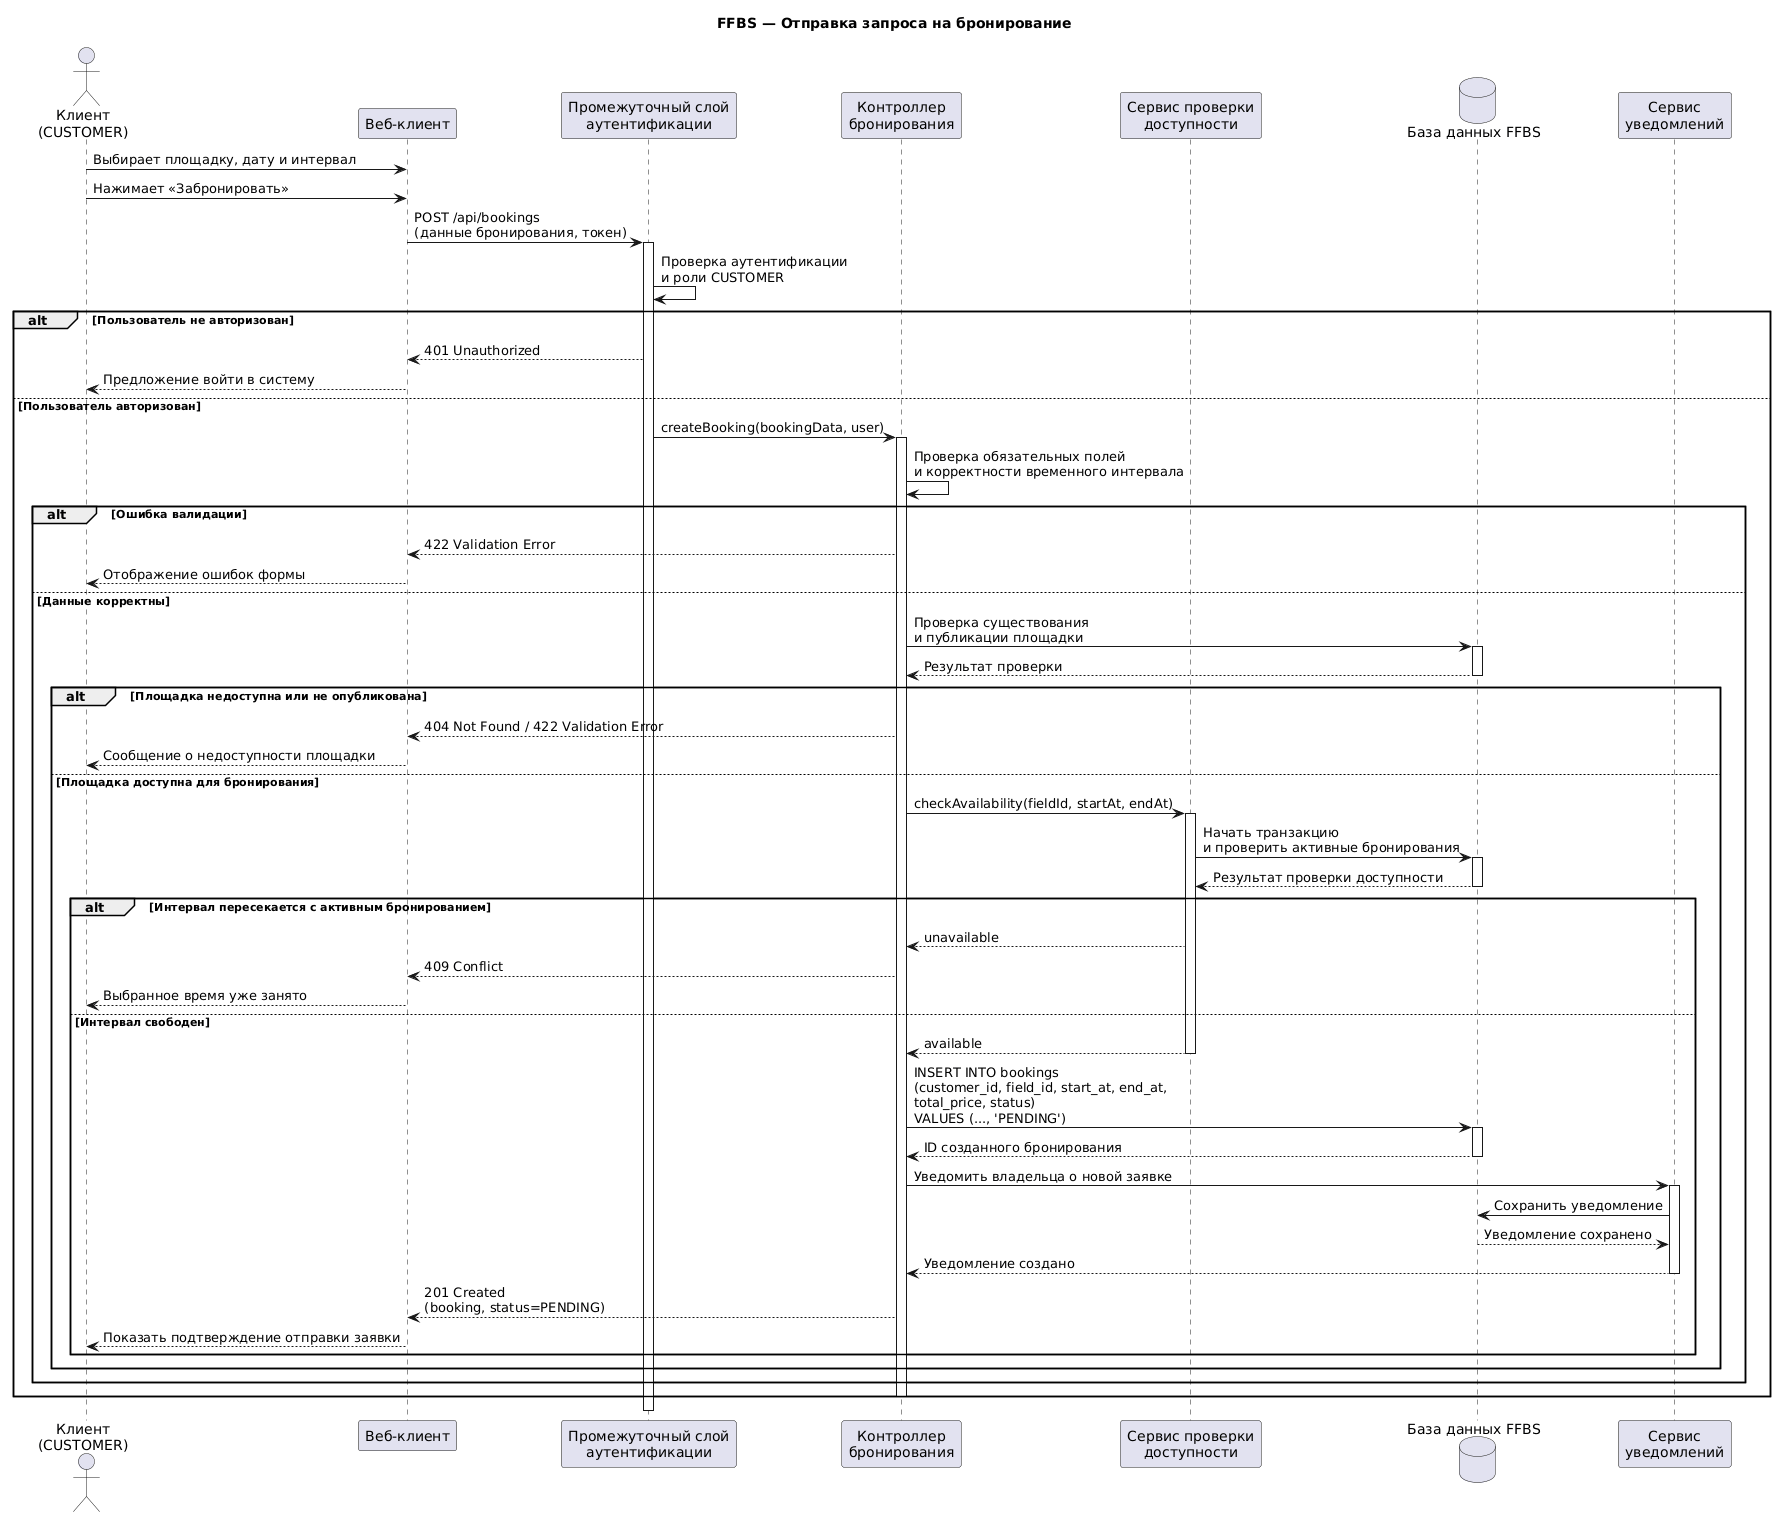

The diagram above was rendered by PlantUML. Its source (embedded in the PNG):
@startuml
title FFBS — Отправка запроса на бронирование

actor "Клиент\n(CUSTOMER)" as Customer
participant "Веб-клиент" as Browser
participant "Промежуточный слой\nаутентификации" as Auth
participant "Контроллер\nбронирования" as BookingController
participant "Сервис проверки\nдоступности" as AvailabilityService
database "База данных FFBS" as DB
participant "Сервис\nуведомлений" as NotificationService

Customer -> Browser : Выбирает площадку, дату и интервал
Customer -> Browser : Нажимает «Забронировать»
Browser -> Auth : POST /api/bookings\n(данные бронирования, токен)
activate Auth

Auth -> Auth : Проверка аутентификации\nи роли CUSTOMER

alt Пользователь не авторизован
  Auth --> Browser : 401 Unauthorized
  Browser --> Customer : Предложение войти в систему
else Пользователь авторизован
  Auth -> BookingController : createBooking(bookingData, user)
  activate BookingController

  BookingController -> BookingController : Проверка обязательных полей\nи корректности временного интервала

  alt Ошибка валидации
    BookingController --> Browser : 422 Validation Error
    Browser --> Customer : Отображение ошибок формы
  else Данные корректны
    BookingController -> DB : Проверка существования\nи публикации площадки
    activate DB
    DB --> BookingController : Результат проверки
    deactivate DB

    alt Площадка недоступна или не опубликована
      BookingController --> Browser : 404 Not Found / 422 Validation Error
      Browser --> Customer : Сообщение о недоступности площадки
    else Площадка доступна для бронирования
      BookingController -> AvailabilityService : checkAvailability(fieldId, startAt, endAt)
      activate AvailabilityService

      AvailabilityService -> DB : Начать транзакцию\nи проверить активные бронирования
      activate DB
      DB --> AvailabilityService : Результат проверки доступности
      deactivate DB

      alt Интервал пересекается с активным бронированием
        AvailabilityService --> BookingController : unavailable
        BookingController --> Browser : 409 Conflict
        Browser --> Customer : Выбранное время уже занято
      else Интервал свободен
        AvailabilityService --> BookingController : available
        deactivate AvailabilityService

        BookingController -> DB : INSERT INTO bookings\n(customer_id, field_id, start_at, end_at,\ntotal_price, status)\nVALUES (..., 'PENDING')
        activate DB
        DB --> BookingController : ID созданного бронирования
        deactivate DB

        BookingController -> NotificationService : Уведомить владельца о новой заявке
        activate NotificationService
        NotificationService -> DB : Сохранить уведомление
        DB --> NotificationService : Уведомление сохранено
        NotificationService --> BookingController : Уведомление создано
        deactivate NotificationService

        BookingController --> Browser : 201 Created\n(booking, status=PENDING)
        Browser --> Customer : Показать подтверждение отправки заявки
      end
    end
  end

  deactivate BookingController
end

deactivate Auth
@enduml